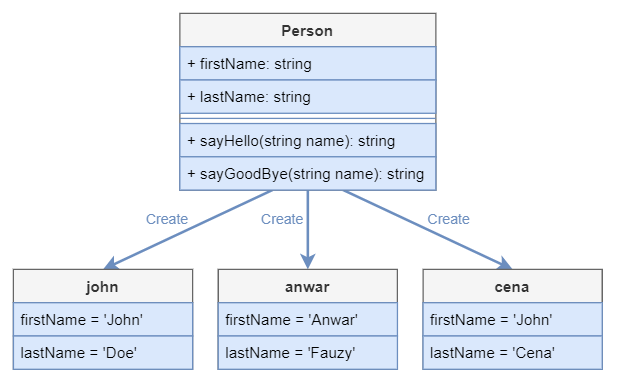

The diagram above was exported from draw.io. Its source (the exported page's mxGraphModel, read from the mxfile embedded in the PNG):
<mxGraphModel dx="723" dy="469" grid="1" gridSize="10" guides="1" tooltips="1" connect="1" arrows="1" fold="1" page="1" pageScale="1" pageWidth="850" pageHeight="1100" math="0" shadow="0">
  <root>
    <mxCell id="0" />
    <mxCell id="1" parent="0" />
    <mxCell id="2" style="rounded=0;orthogonalLoop=1;jettySize=auto;html=1;entryX=0.5;entryY=0;entryDx=0;entryDy=0;fillColor=#dae8fc;strokeColor=#6C8EBF;strokeWidth=2;" edge="1" source="13" target="14" parent="1">
      <mxGeometry relative="1" as="geometry" />
    </mxCell>
    <mxCell id="3" value="Create" style="edgeLabel;html=1;align=center;verticalAlign=middle;resizable=0;points=[];labelBackgroundColor=none;fontColor=#6C8EBF;" vertex="1" connectable="0" parent="2">
      <mxGeometry x="0.3681" y="3" relative="1" as="geometry">
        <mxPoint x="7" y="-23" as="offset" />
      </mxGeometry>
    </mxCell>
    <mxCell id="4" value="Create" style="edgeLabel;html=1;align=center;verticalAlign=middle;resizable=0;points=[];labelBackgroundColor=none;fontColor=#6C8EBF;" vertex="1" connectable="0" parent="2">
      <mxGeometry x="0.3681" y="3" relative="1" as="geometry">
        <mxPoint x="97" y="-23" as="offset" />
      </mxGeometry>
    </mxCell>
    <mxCell id="5" value="Create" style="edgeLabel;html=1;align=center;verticalAlign=middle;resizable=0;points=[];labelBackgroundColor=none;fontColor=#6C8EBF;" vertex="1" connectable="0" parent="2">
      <mxGeometry x="0.3681" y="3" relative="1" as="geometry">
        <mxPoint x="227" y="-23" as="offset" />
      </mxGeometry>
    </mxCell>
    <mxCell id="6" style="edgeStyle=orthogonalEdgeStyle;rounded=0;orthogonalLoop=1;jettySize=auto;html=1;entryX=0.5;entryY=0;entryDx=0;entryDy=0;fillColor=#dae8fc;strokeColor=#6c8ebf;strokeWidth=2;" edge="1" source="8" target="17" parent="1">
      <mxGeometry relative="1" as="geometry" />
    </mxCell>
    <mxCell id="7" style="rounded=0;orthogonalLoop=1;jettySize=auto;html=1;entryX=0.5;entryY=0;entryDx=0;entryDy=0;fillColor=#dae8fc;strokeColor=#6c8ebf;strokeWidth=2;" edge="1" source="13" target="20" parent="1">
      <mxGeometry relative="1" as="geometry" />
    </mxCell>
    <mxCell id="8" value="Person" style="swimlane;fontStyle=1;align=center;verticalAlign=top;childLayout=stackLayout;horizontal=1;startSize=26;horizontalStack=0;resizeParent=1;resizeParentMax=0;resizeLast=0;collapsible=1;marginBottom=0;fillColor=#f5f5f5;strokeColor=#666666;fontColor=#333333;" vertex="1" parent="1">
      <mxGeometry x="250" y="720" width="200" height="138" as="geometry" />
    </mxCell>
    <mxCell id="9" value="+ firstName: string" style="text;strokeColor=#6c8ebf;fillColor=#dae8fc;align=left;verticalAlign=top;spacingLeft=4;spacingRight=4;overflow=hidden;rotatable=0;points=[[0,0.5],[1,0.5]];portConstraint=eastwest;" vertex="1" parent="8">
      <mxGeometry y="26" width="200" height="26" as="geometry" />
    </mxCell>
    <mxCell id="10" value="+ lastName: string" style="text;strokeColor=#6c8ebf;fillColor=#dae8fc;align=left;verticalAlign=top;spacingLeft=4;spacingRight=4;overflow=hidden;rotatable=0;points=[[0,0.5],[1,0.5]];portConstraint=eastwest;" vertex="1" parent="8">
      <mxGeometry y="52" width="200" height="26" as="geometry" />
    </mxCell>
    <mxCell id="11" value="" style="line;strokeWidth=1;fillColor=#dae8fc;align=left;verticalAlign=middle;spacingTop=-1;spacingLeft=3;spacingRight=3;rotatable=0;labelPosition=right;points=[];portConstraint=eastwest;strokeColor=#6c8ebf;" vertex="1" parent="8">
      <mxGeometry y="78" width="200" height="8" as="geometry" />
    </mxCell>
    <mxCell id="12" value="+ sayHello(string name): string" style="text;strokeColor=#6c8ebf;fillColor=#dae8fc;align=left;verticalAlign=top;spacingLeft=4;spacingRight=4;overflow=hidden;rotatable=0;points=[[0,0.5],[1,0.5]];portConstraint=eastwest;" vertex="1" parent="8">
      <mxGeometry y="86" width="200" height="26" as="geometry" />
    </mxCell>
    <mxCell id="13" value="+ sayGoodBye(string name): string" style="text;strokeColor=#6c8ebf;fillColor=#dae8fc;align=left;verticalAlign=top;spacingLeft=4;spacingRight=4;overflow=hidden;rotatable=0;points=[[0,0.5],[1,0.5]];portConstraint=eastwest;" vertex="1" parent="8">
      <mxGeometry y="112" width="200" height="26" as="geometry" />
    </mxCell>
    <mxCell id="14" value="john" style="swimlane;fontStyle=1;childLayout=stackLayout;horizontal=1;startSize=26;fillColor=#f5f5f5;horizontalStack=0;resizeParent=1;resizeParentMax=0;resizeLast=0;collapsible=1;marginBottom=0;strokeColor=#666666;fontColor=#333333;" vertex="1" parent="1">
      <mxGeometry x="120" y="920" width="140" height="78" as="geometry" />
    </mxCell>
    <mxCell id="15" value="firstName = 'John'" style="text;strokeColor=#6c8ebf;fillColor=#dae8fc;align=left;verticalAlign=top;spacingLeft=4;spacingRight=4;overflow=hidden;rotatable=0;points=[[0,0.5],[1,0.5]];portConstraint=eastwest;" vertex="1" parent="14">
      <mxGeometry y="26" width="140" height="26" as="geometry" />
    </mxCell>
    <mxCell id="16" value="lastName = 'Doe'" style="text;strokeColor=#6c8ebf;fillColor=#dae8fc;align=left;verticalAlign=top;spacingLeft=4;spacingRight=4;overflow=hidden;rotatable=0;points=[[0,0.5],[1,0.5]];portConstraint=eastwest;" vertex="1" parent="14">
      <mxGeometry y="52" width="140" height="26" as="geometry" />
    </mxCell>
    <mxCell id="17" value="anwar" style="swimlane;fontStyle=1;childLayout=stackLayout;horizontal=1;startSize=26;fillColor=#f5f5f5;horizontalStack=0;resizeParent=1;resizeParentMax=0;resizeLast=0;collapsible=1;marginBottom=0;strokeColor=#666666;fontColor=#333333;" vertex="1" parent="1">
      <mxGeometry x="280" y="920" width="140" height="78" as="geometry" />
    </mxCell>
    <mxCell id="18" value="firstName = 'Anwar'" style="text;strokeColor=#6c8ebf;fillColor=#dae8fc;align=left;verticalAlign=top;spacingLeft=4;spacingRight=4;overflow=hidden;rotatable=0;points=[[0,0.5],[1,0.5]];portConstraint=eastwest;" vertex="1" parent="17">
      <mxGeometry y="26" width="140" height="26" as="geometry" />
    </mxCell>
    <mxCell id="19" value="lastName = 'Fauzy'" style="text;strokeColor=#6c8ebf;fillColor=#dae8fc;align=left;verticalAlign=top;spacingLeft=4;spacingRight=4;overflow=hidden;rotatable=0;points=[[0,0.5],[1,0.5]];portConstraint=eastwest;" vertex="1" parent="17">
      <mxGeometry y="52" width="140" height="26" as="geometry" />
    </mxCell>
    <mxCell id="20" value="cena" style="swimlane;fontStyle=1;childLayout=stackLayout;horizontal=1;startSize=26;fillColor=#f5f5f5;horizontalStack=0;resizeParent=1;resizeParentMax=0;resizeLast=0;collapsible=1;marginBottom=0;strokeColor=#666666;fontColor=#333333;" vertex="1" parent="1">
      <mxGeometry x="440" y="920" width="140" height="78" as="geometry" />
    </mxCell>
    <mxCell id="21" value="firstName = 'John'" style="text;strokeColor=#6c8ebf;fillColor=#dae8fc;align=left;verticalAlign=top;spacingLeft=4;spacingRight=4;overflow=hidden;rotatable=0;points=[[0,0.5],[1,0.5]];portConstraint=eastwest;" vertex="1" parent="20">
      <mxGeometry y="26" width="140" height="26" as="geometry" />
    </mxCell>
    <mxCell id="22" value="lastName = 'Cena'" style="text;strokeColor=#6c8ebf;fillColor=#dae8fc;align=left;verticalAlign=top;spacingLeft=4;spacingRight=4;overflow=hidden;rotatable=0;points=[[0,0.5],[1,0.5]];portConstraint=eastwest;" vertex="1" parent="20">
      <mxGeometry y="52" width="140" height="26" as="geometry" />
    </mxCell>
  </root>
</mxGraphModel>